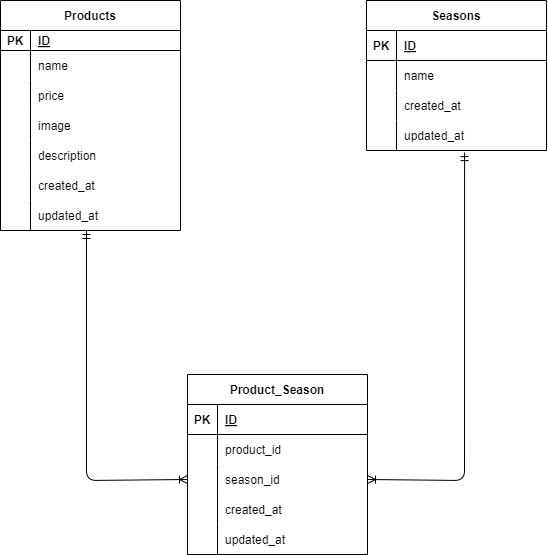

The diagram above was exported from draw.io. Its source (the exported page's mxGraphModel, read from the mxfile embedded in the PNG):
<mxGraphModel dx="1066" dy="599" grid="1" gridSize="10" guides="1" tooltips="1" connect="1" arrows="1" fold="1" page="1" pageScale="1" pageWidth="583" pageHeight="827" math="0" shadow="0">
  <root>
    <mxCell id="0" />
    <mxCell id="1" parent="0" />
    <mxCell id="15" value="Products" style="shape=table;startSize=30;container=1;collapsible=1;childLayout=tableLayout;fixedRows=1;rowLines=0;fontStyle=1;align=center;resizeLast=1;" parent="1" vertex="1">
      <mxGeometry x="14" y="40" width="180" height="230" as="geometry" />
    </mxCell>
    <mxCell id="16" value="" style="shape=tableRow;horizontal=0;startSize=0;swimlaneHead=0;swimlaneBody=0;fillColor=none;collapsible=0;dropTarget=0;points=[[0,0.5],[1,0.5]];portConstraint=eastwest;top=0;left=0;right=0;bottom=1;" parent="15" vertex="1">
      <mxGeometry y="30" width="180" height="20" as="geometry" />
    </mxCell>
    <mxCell id="17" value="PK" style="shape=partialRectangle;connectable=0;fillColor=none;top=0;left=0;bottom=0;right=0;fontStyle=1;overflow=hidden;" parent="16" vertex="1">
      <mxGeometry width="30" height="20" as="geometry">
        <mxRectangle width="30" height="20" as="alternateBounds" />
      </mxGeometry>
    </mxCell>
    <mxCell id="18" value="ID" style="shape=partialRectangle;connectable=0;fillColor=none;top=0;left=0;bottom=0;right=0;align=left;spacingLeft=6;fontStyle=5;overflow=hidden;" parent="16" vertex="1">
      <mxGeometry x="30" width="150" height="20" as="geometry">
        <mxRectangle width="150" height="20" as="alternateBounds" />
      </mxGeometry>
    </mxCell>
    <mxCell id="19" value="" style="shape=tableRow;horizontal=0;startSize=0;swimlaneHead=0;swimlaneBody=0;fillColor=none;collapsible=0;dropTarget=0;points=[[0,0.5],[1,0.5]];portConstraint=eastwest;top=0;left=0;right=0;bottom=0;" parent="15" vertex="1">
      <mxGeometry y="50" width="180" height="30" as="geometry" />
    </mxCell>
    <mxCell id="20" value="" style="shape=partialRectangle;connectable=0;fillColor=none;top=0;left=0;bottom=0;right=0;editable=1;overflow=hidden;" parent="19" vertex="1">
      <mxGeometry width="30" height="30" as="geometry">
        <mxRectangle width="30" height="30" as="alternateBounds" />
      </mxGeometry>
    </mxCell>
    <mxCell id="21" value="name" style="shape=partialRectangle;connectable=0;fillColor=none;top=0;left=0;bottom=0;right=0;align=left;spacingLeft=6;overflow=hidden;" parent="19" vertex="1">
      <mxGeometry x="30" width="150" height="30" as="geometry">
        <mxRectangle width="150" height="30" as="alternateBounds" />
      </mxGeometry>
    </mxCell>
    <mxCell id="22" value="" style="shape=tableRow;horizontal=0;startSize=0;swimlaneHead=0;swimlaneBody=0;fillColor=none;collapsible=0;dropTarget=0;points=[[0,0.5],[1,0.5]];portConstraint=eastwest;top=0;left=0;right=0;bottom=0;" parent="15" vertex="1">
      <mxGeometry y="80" width="180" height="30" as="geometry" />
    </mxCell>
    <mxCell id="23" value="" style="shape=partialRectangle;connectable=0;fillColor=none;top=0;left=0;bottom=0;right=0;editable=1;overflow=hidden;" parent="22" vertex="1">
      <mxGeometry width="30" height="30" as="geometry">
        <mxRectangle width="30" height="30" as="alternateBounds" />
      </mxGeometry>
    </mxCell>
    <mxCell id="24" value="price" style="shape=partialRectangle;connectable=0;fillColor=none;top=0;left=0;bottom=0;right=0;align=left;spacingLeft=6;overflow=hidden;" parent="22" vertex="1">
      <mxGeometry x="30" width="150" height="30" as="geometry">
        <mxRectangle width="150" height="30" as="alternateBounds" />
      </mxGeometry>
    </mxCell>
    <mxCell id="25" value="" style="shape=tableRow;horizontal=0;startSize=0;swimlaneHead=0;swimlaneBody=0;fillColor=none;collapsible=0;dropTarget=0;points=[[0,0.5],[1,0.5]];portConstraint=eastwest;top=0;left=0;right=0;bottom=0;" parent="15" vertex="1">
      <mxGeometry y="110" width="180" height="30" as="geometry" />
    </mxCell>
    <mxCell id="26" value="" style="shape=partialRectangle;connectable=0;fillColor=none;top=0;left=0;bottom=0;right=0;editable=1;overflow=hidden;" parent="25" vertex="1">
      <mxGeometry width="30" height="30" as="geometry">
        <mxRectangle width="30" height="30" as="alternateBounds" />
      </mxGeometry>
    </mxCell>
    <mxCell id="27" value="image" style="shape=partialRectangle;connectable=0;fillColor=none;top=0;left=0;bottom=0;right=0;align=left;spacingLeft=6;overflow=hidden;" parent="25" vertex="1">
      <mxGeometry x="30" width="150" height="30" as="geometry">
        <mxRectangle width="150" height="30" as="alternateBounds" />
      </mxGeometry>
    </mxCell>
    <mxCell id="41" value="" style="shape=tableRow;horizontal=0;startSize=0;swimlaneHead=0;swimlaneBody=0;fillColor=none;collapsible=0;dropTarget=0;points=[[0,0.5],[1,0.5]];portConstraint=eastwest;top=0;left=0;right=0;bottom=0;" vertex="1" parent="15">
      <mxGeometry y="140" width="180" height="30" as="geometry" />
    </mxCell>
    <mxCell id="42" value="" style="shape=partialRectangle;connectable=0;fillColor=none;top=0;left=0;bottom=0;right=0;editable=1;overflow=hidden;" vertex="1" parent="41">
      <mxGeometry width="30" height="30" as="geometry">
        <mxRectangle width="30" height="30" as="alternateBounds" />
      </mxGeometry>
    </mxCell>
    <mxCell id="43" value="description" style="shape=partialRectangle;connectable=0;fillColor=none;top=0;left=0;bottom=0;right=0;align=left;spacingLeft=6;overflow=hidden;" vertex="1" parent="41">
      <mxGeometry x="30" width="150" height="30" as="geometry">
        <mxRectangle width="150" height="30" as="alternateBounds" />
      </mxGeometry>
    </mxCell>
    <mxCell id="44" value="" style="shape=tableRow;horizontal=0;startSize=0;swimlaneHead=0;swimlaneBody=0;fillColor=none;collapsible=0;dropTarget=0;points=[[0,0.5],[1,0.5]];portConstraint=eastwest;top=0;left=0;right=0;bottom=0;" vertex="1" parent="15">
      <mxGeometry y="170" width="180" height="30" as="geometry" />
    </mxCell>
    <mxCell id="45" value="" style="shape=partialRectangle;connectable=0;fillColor=none;top=0;left=0;bottom=0;right=0;editable=1;overflow=hidden;" vertex="1" parent="44">
      <mxGeometry width="30" height="30" as="geometry">
        <mxRectangle width="30" height="30" as="alternateBounds" />
      </mxGeometry>
    </mxCell>
    <mxCell id="46" value="created_at" style="shape=partialRectangle;connectable=0;fillColor=none;top=0;left=0;bottom=0;right=0;align=left;spacingLeft=6;overflow=hidden;" vertex="1" parent="44">
      <mxGeometry x="30" width="150" height="30" as="geometry">
        <mxRectangle width="150" height="30" as="alternateBounds" />
      </mxGeometry>
    </mxCell>
    <mxCell id="53" value="" style="shape=tableRow;horizontal=0;startSize=0;swimlaneHead=0;swimlaneBody=0;fillColor=none;collapsible=0;dropTarget=0;points=[[0,0.5],[1,0.5]];portConstraint=eastwest;top=0;left=0;right=0;bottom=0;" vertex="1" parent="15">
      <mxGeometry y="200" width="180" height="30" as="geometry" />
    </mxCell>
    <mxCell id="54" value="" style="shape=partialRectangle;connectable=0;fillColor=none;top=0;left=0;bottom=0;right=0;editable=1;overflow=hidden;" vertex="1" parent="53">
      <mxGeometry width="30" height="30" as="geometry">
        <mxRectangle width="30" height="30" as="alternateBounds" />
      </mxGeometry>
    </mxCell>
    <mxCell id="55" value="updated_at" style="shape=partialRectangle;connectable=0;fillColor=none;top=0;left=0;bottom=0;right=0;align=left;spacingLeft=6;overflow=hidden;" vertex="1" parent="53">
      <mxGeometry x="30" width="150" height="30" as="geometry">
        <mxRectangle width="150" height="30" as="alternateBounds" />
      </mxGeometry>
    </mxCell>
    <mxCell id="28" value="Seasons" style="shape=table;startSize=30;container=1;collapsible=1;childLayout=tableLayout;fixedRows=1;rowLines=0;fontStyle=1;align=center;resizeLast=1;" parent="1" vertex="1">
      <mxGeometry x="380" y="40" width="180" height="150" as="geometry" />
    </mxCell>
    <mxCell id="29" value="" style="shape=tableRow;horizontal=0;startSize=0;swimlaneHead=0;swimlaneBody=0;fillColor=none;collapsible=0;dropTarget=0;points=[[0,0.5],[1,0.5]];portConstraint=eastwest;top=0;left=0;right=0;bottom=1;" parent="28" vertex="1">
      <mxGeometry y="30" width="180" height="30" as="geometry" />
    </mxCell>
    <mxCell id="30" value="PK" style="shape=partialRectangle;connectable=0;fillColor=none;top=0;left=0;bottom=0;right=0;fontStyle=1;overflow=hidden;" parent="29" vertex="1">
      <mxGeometry width="30" height="30" as="geometry">
        <mxRectangle width="30" height="30" as="alternateBounds" />
      </mxGeometry>
    </mxCell>
    <mxCell id="31" value="ID" style="shape=partialRectangle;connectable=0;fillColor=none;top=0;left=0;bottom=0;right=0;align=left;spacingLeft=6;fontStyle=5;overflow=hidden;" parent="29" vertex="1">
      <mxGeometry x="30" width="150" height="30" as="geometry">
        <mxRectangle width="150" height="30" as="alternateBounds" />
      </mxGeometry>
    </mxCell>
    <mxCell id="32" value="" style="shape=tableRow;horizontal=0;startSize=0;swimlaneHead=0;swimlaneBody=0;fillColor=none;collapsible=0;dropTarget=0;points=[[0,0.5],[1,0.5]];portConstraint=eastwest;top=0;left=0;right=0;bottom=0;" parent="28" vertex="1">
      <mxGeometry y="60" width="180" height="30" as="geometry" />
    </mxCell>
    <mxCell id="33" value="" style="shape=partialRectangle;connectable=0;fillColor=none;top=0;left=0;bottom=0;right=0;editable=1;overflow=hidden;" parent="32" vertex="1">
      <mxGeometry width="30" height="30" as="geometry">
        <mxRectangle width="30" height="30" as="alternateBounds" />
      </mxGeometry>
    </mxCell>
    <mxCell id="34" value="name" style="shape=partialRectangle;connectable=0;fillColor=none;top=0;left=0;bottom=0;right=0;align=left;spacingLeft=6;overflow=hidden;" parent="32" vertex="1">
      <mxGeometry x="30" width="150" height="30" as="geometry">
        <mxRectangle width="150" height="30" as="alternateBounds" />
      </mxGeometry>
    </mxCell>
    <mxCell id="35" value="" style="shape=tableRow;horizontal=0;startSize=0;swimlaneHead=0;swimlaneBody=0;fillColor=none;collapsible=0;dropTarget=0;points=[[0,0.5],[1,0.5]];portConstraint=eastwest;top=0;left=0;right=0;bottom=0;" parent="28" vertex="1">
      <mxGeometry y="90" width="180" height="30" as="geometry" />
    </mxCell>
    <mxCell id="36" value="" style="shape=partialRectangle;connectable=0;fillColor=none;top=0;left=0;bottom=0;right=0;editable=1;overflow=hidden;" parent="35" vertex="1">
      <mxGeometry width="30" height="30" as="geometry">
        <mxRectangle width="30" height="30" as="alternateBounds" />
      </mxGeometry>
    </mxCell>
    <mxCell id="37" value="created_at" style="shape=partialRectangle;connectable=0;fillColor=none;top=0;left=0;bottom=0;right=0;align=left;spacingLeft=6;overflow=hidden;" parent="35" vertex="1">
      <mxGeometry x="30" width="150" height="30" as="geometry">
        <mxRectangle width="150" height="30" as="alternateBounds" />
      </mxGeometry>
    </mxCell>
    <mxCell id="38" value="" style="shape=tableRow;horizontal=0;startSize=0;swimlaneHead=0;swimlaneBody=0;fillColor=none;collapsible=0;dropTarget=0;points=[[0,0.5],[1,0.5]];portConstraint=eastwest;top=0;left=0;right=0;bottom=0;" parent="28" vertex="1">
      <mxGeometry y="120" width="180" height="30" as="geometry" />
    </mxCell>
    <mxCell id="39" value="" style="shape=partialRectangle;connectable=0;fillColor=none;top=0;left=0;bottom=0;right=0;editable=1;overflow=hidden;" parent="38" vertex="1">
      <mxGeometry width="30" height="30" as="geometry">
        <mxRectangle width="30" height="30" as="alternateBounds" />
      </mxGeometry>
    </mxCell>
    <mxCell id="40" value="updated_at" style="shape=partialRectangle;connectable=0;fillColor=none;top=0;left=0;bottom=0;right=0;align=left;spacingLeft=6;overflow=hidden;" parent="38" vertex="1">
      <mxGeometry x="30" width="150" height="30" as="geometry">
        <mxRectangle width="150" height="30" as="alternateBounds" />
      </mxGeometry>
    </mxCell>
    <mxCell id="56" value="Product_Season" style="shape=table;startSize=30;container=1;collapsible=1;childLayout=tableLayout;fixedRows=1;rowLines=0;fontStyle=1;align=center;resizeLast=1;" vertex="1" parent="1">
      <mxGeometry x="201" y="414" width="180" height="180" as="geometry" />
    </mxCell>
    <mxCell id="57" value="" style="shape=tableRow;horizontal=0;startSize=0;swimlaneHead=0;swimlaneBody=0;fillColor=none;collapsible=0;dropTarget=0;points=[[0,0.5],[1,0.5]];portConstraint=eastwest;top=0;left=0;right=0;bottom=1;" vertex="1" parent="56">
      <mxGeometry y="30" width="180" height="30" as="geometry" />
    </mxCell>
    <mxCell id="58" value="PK" style="shape=partialRectangle;connectable=0;fillColor=none;top=0;left=0;bottom=0;right=0;fontStyle=1;overflow=hidden;" vertex="1" parent="57">
      <mxGeometry width="30" height="30" as="geometry">
        <mxRectangle width="30" height="30" as="alternateBounds" />
      </mxGeometry>
    </mxCell>
    <mxCell id="59" value="ID" style="shape=partialRectangle;connectable=0;fillColor=none;top=0;left=0;bottom=0;right=0;align=left;spacingLeft=6;fontStyle=5;overflow=hidden;" vertex="1" parent="57">
      <mxGeometry x="30" width="150" height="30" as="geometry">
        <mxRectangle width="150" height="30" as="alternateBounds" />
      </mxGeometry>
    </mxCell>
    <mxCell id="60" value="" style="shape=tableRow;horizontal=0;startSize=0;swimlaneHead=0;swimlaneBody=0;fillColor=none;collapsible=0;dropTarget=0;points=[[0,0.5],[1,0.5]];portConstraint=eastwest;top=0;left=0;right=0;bottom=0;" vertex="1" parent="56">
      <mxGeometry y="60" width="180" height="30" as="geometry" />
    </mxCell>
    <mxCell id="61" value="" style="shape=partialRectangle;connectable=0;fillColor=none;top=0;left=0;bottom=0;right=0;editable=1;overflow=hidden;" vertex="1" parent="60">
      <mxGeometry width="30" height="30" as="geometry">
        <mxRectangle width="30" height="30" as="alternateBounds" />
      </mxGeometry>
    </mxCell>
    <mxCell id="62" value="product_id" style="shape=partialRectangle;connectable=0;fillColor=none;top=0;left=0;bottom=0;right=0;align=left;spacingLeft=6;overflow=hidden;" vertex="1" parent="60">
      <mxGeometry x="30" width="150" height="30" as="geometry">
        <mxRectangle width="150" height="30" as="alternateBounds" />
      </mxGeometry>
    </mxCell>
    <mxCell id="63" value="" style="shape=tableRow;horizontal=0;startSize=0;swimlaneHead=0;swimlaneBody=0;fillColor=none;collapsible=0;dropTarget=0;points=[[0,0.5],[1,0.5]];portConstraint=eastwest;top=0;left=0;right=0;bottom=0;" vertex="1" parent="56">
      <mxGeometry y="90" width="180" height="30" as="geometry" />
    </mxCell>
    <mxCell id="64" value="" style="shape=partialRectangle;connectable=0;fillColor=none;top=0;left=0;bottom=0;right=0;editable=1;overflow=hidden;" vertex="1" parent="63">
      <mxGeometry width="30" height="30" as="geometry">
        <mxRectangle width="30" height="30" as="alternateBounds" />
      </mxGeometry>
    </mxCell>
    <mxCell id="65" value="season_id" style="shape=partialRectangle;connectable=0;fillColor=none;top=0;left=0;bottom=0;right=0;align=left;spacingLeft=6;overflow=hidden;" vertex="1" parent="63">
      <mxGeometry x="30" width="150" height="30" as="geometry">
        <mxRectangle width="150" height="30" as="alternateBounds" />
      </mxGeometry>
    </mxCell>
    <mxCell id="66" value="" style="shape=tableRow;horizontal=0;startSize=0;swimlaneHead=0;swimlaneBody=0;fillColor=none;collapsible=0;dropTarget=0;points=[[0,0.5],[1,0.5]];portConstraint=eastwest;top=0;left=0;right=0;bottom=0;" vertex="1" parent="56">
      <mxGeometry y="120" width="180" height="30" as="geometry" />
    </mxCell>
    <mxCell id="67" value="" style="shape=partialRectangle;connectable=0;fillColor=none;top=0;left=0;bottom=0;right=0;editable=1;overflow=hidden;" vertex="1" parent="66">
      <mxGeometry width="30" height="30" as="geometry">
        <mxRectangle width="30" height="30" as="alternateBounds" />
      </mxGeometry>
    </mxCell>
    <mxCell id="68" value="created_at" style="shape=partialRectangle;connectable=0;fillColor=none;top=0;left=0;bottom=0;right=0;align=left;spacingLeft=6;overflow=hidden;" vertex="1" parent="66">
      <mxGeometry x="30" width="150" height="30" as="geometry">
        <mxRectangle width="150" height="30" as="alternateBounds" />
      </mxGeometry>
    </mxCell>
    <mxCell id="70" value="" style="shape=tableRow;horizontal=0;startSize=0;swimlaneHead=0;swimlaneBody=0;fillColor=none;collapsible=0;dropTarget=0;points=[[0,0.5],[1,0.5]];portConstraint=eastwest;top=0;left=0;right=0;bottom=0;" vertex="1" parent="56">
      <mxGeometry y="150" width="180" height="30" as="geometry" />
    </mxCell>
    <mxCell id="71" value="" style="shape=partialRectangle;connectable=0;fillColor=none;top=0;left=0;bottom=0;right=0;editable=1;overflow=hidden;" vertex="1" parent="70">
      <mxGeometry width="30" height="30" as="geometry">
        <mxRectangle width="30" height="30" as="alternateBounds" />
      </mxGeometry>
    </mxCell>
    <mxCell id="72" value="updated_at" style="shape=partialRectangle;connectable=0;fillColor=none;top=0;left=0;bottom=0;right=0;align=left;spacingLeft=6;overflow=hidden;" vertex="1" parent="70">
      <mxGeometry x="30" width="150" height="30" as="geometry">
        <mxRectangle width="150" height="30" as="alternateBounds" />
      </mxGeometry>
    </mxCell>
    <mxCell id="76" value="" style="fontSize=12;html=1;endArrow=ERoneToMany;startArrow=ERmandOne;entryX=0;entryY=0.5;entryDx=0;entryDy=0;" edge="1" parent="1" target="63">
      <mxGeometry width="100" height="100" relative="1" as="geometry">
        <mxPoint x="100" y="270" as="sourcePoint" />
        <mxPoint x="240" y="300" as="targetPoint" />
        <Array as="points">
          <mxPoint x="100" y="520" />
        </Array>
      </mxGeometry>
    </mxCell>
    <mxCell id="77" value="" style="fontSize=12;html=1;endArrow=ERoneToMany;startArrow=ERmandOne;entryX=1;entryY=0.5;entryDx=0;entryDy=0;exitX=0.545;exitY=1.07;exitDx=0;exitDy=0;exitPerimeter=0;" edge="1" parent="1" source="38" target="63">
      <mxGeometry width="100" height="100" relative="1" as="geometry">
        <mxPoint x="480" y="310" as="sourcePoint" />
        <mxPoint x="581" y="559" as="targetPoint" />
        <Array as="points">
          <mxPoint x="478" y="520" />
        </Array>
      </mxGeometry>
    </mxCell>
  </root>
</mxGraphModel>